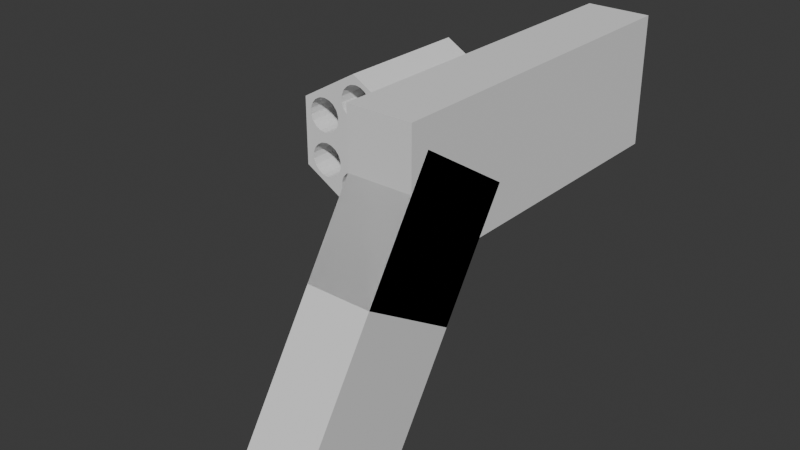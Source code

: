 # Source: revolver.blend  (saved by Blender 5.2.44; exported with 4.5.12 LTS)
import bpy
from mathutils import Matrix  # noqa: F401  (used for matrix-valued properties, if any)

bpy.ops.wm.read_factory_settings(use_empty=True)
scene = bpy.context.scene
scene.name = 'Scene'

# ---- collections
col_collection = bpy.data.collections.new('Collection'); scene.collection.children.link(col_collection)

# ---- materials (node trees are filled in below, after node groups)
mat_material = bpy.data.materials.new('Material')
mat_material.alpha_threshold = 0.0
mat_material.use_backface_culling_lightprobe_volume = False
mat_material.roughness = 0.5
mat_material.line_color = (0.0, 0.0, 0.0, 1.0)

# ---- material node trees
mat_material.use_nodes = True; mat_material.node_tree.nodes.clear()
_N = mat_material.node_tree.nodes; _L = mat_material.node_tree.links
n0 = _N.new('ShaderNodeOutputMaterial'); n0.name = 'Material Output'; n0.location = (200, 100)
n1 = _N.new('ShaderNodeBsdfPrincipled'); n1.name = 'Principled BSDF'; n1.location = (-200, 100)
n1.inputs[10].default_value = 0.005
_L.new(n1.outputs[0], n0.inputs[0])
n0.is_active_output = True

# ---- world
world_world = bpy.data.worlds.new('World'); scene.world = world_world
world_world.use_nodes = True; world_world.node_tree.nodes.clear()
_N = world_world.node_tree.nodes; _L = world_world.node_tree.links
n0 = _N.new('ShaderNodeOutputWorld'); n0.name = 'World Output'; n0.location = (200, 100)
n1 = _N.new('ShaderNodeBackground'); n1.name = 'Background'; n1.location = (-200, 100)
n1.inputs[0].default_value = (0.05088, 0.05088, 0.05088, 1.0)
_L.new(n1.outputs[0], n0.inputs[0])
n0.is_active_output = True
world_world.color = (0.05088, 0.05088, 0.05088)
world_world.sun_shadow_jitter_overblur = 0.0

# ---- meshes
me_cube = bpy.data.meshes.new('Cube')
me_cube.from_pydata([(1.0, 1.0, 1.0), (1.0, 1.0, -1.0), (1.0, -1.0, 1.0), (1.0, -1.0, -1.0), (-1.0, 1.0, 1.0), (-1.0, 1.0, -1.0), (-1.0, -1.0, 1.0), (-1.0, -1.0, -1.0), (-1.0, 1.0, -1.0), (-1.0, -1.0, -1.0), (1.0, 1.0, -1.0), (1.0, 1.0, 1.0), (-1.0, -1.0, 1.0), (1.0, -1.0, 1.0), (1.0, -1.0, -1.0), (-1.0, 1.0, 1.0), (-1.0, 1.0, -3.379), (-1.0, -1.0, -3.379), (1.0, 1.0, -3.379), (1.0, -1.0, -3.379)], [], [(0, 2, 6, 4), (3, 7, 6, 2), (7, 5, 4, 6), (5, 7, 3, 1), (1, 3, 2, 0), (5, 1, 0, 4), (11, 15, 12, 13), (14, 13, 12, 9), (9, 12, 15, 8), (9, 8, 16, 17), (10, 11, 13, 14), (8, 15, 11, 10), (16, 18, 19, 17), (10, 14, 19, 18), (8, 10, 18, 16), (14, 9, 17, 19)])
_uv = me_cube.uv_layers.new(name='UVMap')
_uv.uv.foreach_set('vector', [0.625, 0.5, 0.625, 0.75, 0.875, 0.75, 0.875, 0.5, 0.375, 0.75, 0.375, 1.0, 0.625, 1.0, 0.625, 0.75, 0.375, 0.0, 0.375, 0.25, 0.625, 0.25, 0.625, 0.0, 0.125, 0.5, 0.125, 0.75, 0.375, 0.75, 0.375, 0.5, 0.375, 0.5, 0.375, 0.75, 0.625, 0.75, 0.625, 0.5, 0.375, 0.25, 0.375, 0.5, 0.625, 0.5, 0.625, 0.25, 0.625, 0.5, 0.875, 0.5, 0.875, 0.75, 0.625, 0.75, 0.375, 0.75, 0.625, 0.75, 0.625, 1.0, 0.375, 1.0, 0.375, 0.0, 0.625, 0.0, 0.625, 0.25, 0.375, 0.25, 0.375, 0.0, 0.375, 0.25, 0.375, 0.25, 0.375, 0.0, 0.375, 0.5, 0.625, 0.5, 0.625, 0.75, 0.375, 0.75, 0.375, 0.25, 0.625, 0.25, 0.625, 0.5, 0.375, 0.5, 0.125, 0.5, 0.375, 0.5, 0.375, 0.75, 0.125, 0.75, 0.375, 0.5, 0.375, 0.75, 0.375, 0.75, 0.375, 0.5, 0.375, 0.25, 0.375, 0.5, 0.375, 0.5, 0.375, 0.25, 0.375, 0.75, 0.375, 1.0, 0.375, 1.0, 0.375, 0.75])
me_cube.materials.append(mat_material)
me_cube.use_mirror_vertex_groups = False
me_cube.update()
me_cube_003 = bpy.data.meshes.new('Cube.003')
me_cube_003.from_pydata([(-1.0, -1.0, -1.0), (-1.0, -1.0, 1.0), (0.0, -0.6579, 0.8615), (-1.0, 1.0, -1.0), (-1.0, 1.0, 1.0), (0.1744, -0.6579, 0.8465), (1.0, -1.0, -1.0), (1.0, -1.0, 1.0), (0.3277, -0.6579, 0.803), (1.0, 1.0, -1.0), (0.4416, -0.6579, 0.7365), (1.0, 1.0, 1.0), (0.5021, -0.6579, 0.6549), (0.5021, -0.6579, 0.5681), (0.4416, -0.6579, 0.4865), (0.3277, -0.6579, 0.42), (0.1744, -0.6579, 0.3766), (0.0, -0.6579, 0.3615), (-0.1744, -0.6579, 0.3766), (-0.3277, -0.6579, 0.42), (-0.4416, -0.6579, 0.4865), (-0.5021, -0.6579, 0.5681), (-0.5021, -0.6579, 0.6549), (-0.4416, -0.6579, 0.7365), (-0.3277, -0.6579, 0.803), (-0.1744, -0.6579, 0.8465), (-0.5021, 1.0, 0.5681), (-0.4416, 1.0, 0.4865), (-0.5021, 1.0, 0.6549), (-0.4416, 1.0, 0.7365), (-0.3277, 1.0, 0.803), (-0.3277, 1.0, 0.42), (-0.1744, 1.0, 0.8465), (-0.1744, 1.0, 0.3766), (0.1744, 1.0, 0.3766), (0.0, 1.0, 0.8615), (0.0, 1.0, 0.3615), (0.3277, 1.0, 0.42), (0.3277, 1.0, 0.803), (0.1744, 1.0, 0.8465), (0.4416, 1.0, 0.4865), (0.5021, 1.0, 0.6549), (0.5021, 1.0, 0.5681), (0.4416, 1.0, 0.7365)], [], [(0, 1, 4, 3), (28, 4, 11, 41, 43, 38, 39, 35, 32, 30, 29), (41, 11, 9, 3, 4, 28, 26, 27, 31, 33, 36, 34, 37, 40, 42), (9, 11, 7, 6), (6, 7, 1, 0), (3, 9, 6, 0), (11, 4, 1, 7), (5, 2, 35, 39), (8, 5, 39, 38), (10, 8, 38, 43), (12, 10, 43, 41), (13, 12, 41, 42), (14, 13, 42, 40), (37, 15, 14, 40), (34, 16, 15, 37), (36, 17, 16, 34), (33, 18, 17, 36), (31, 19, 18, 33), (27, 20, 19, 31), (21, 20, 27, 26), (22, 21, 26, 28), (23, 22, 28, 29), (24, 23, 29, 30), (2, 5, 8, 10, 12, 13, 14, 15, 16, 17, 18, 19, 20, 21, 22, 23, 24, 25), (25, 24, 30, 32), (2, 25, 32, 35)])
_uv = me_cube_003.uv_layers.new(name='UVMap')
_uv.uv.foreach_set('vector', [0.375, 0.0, 0.625, 0.0, 0.625, 0.25, 0.375, 0.25, 0.5819, 0.3122, 0.625, 0.25, 0.625, 0.5, 0.5819, 0.4378, 0.5921, 0.4302, 0.6004, 0.416, 0.6058, 0.3968, 0.6077, 0.375, 0.6058, 0.3532, 0.6004, 0.334, 0.5921, 0.3198, 0.5819, 0.4378, 0.625, 0.5, 0.375, 0.5, 0.375, 0.25, 0.625, 0.25, 0.5819, 0.3122, 0.571, 0.3122, 0.5608, 0.3198, 0.5525, 0.334, 0.5471, 0.3532, 0.5452, 0.375, 0.5471, 0.3968, 0.5525, 0.416, 0.5608, 0.4302, 0.571, 0.4378, 0.375, 0.5, 0.625, 0.5, 0.625, 0.75, 0.375, 0.75, 0.375, 0.75, 0.625, 0.75, 0.625, 1.0, 0.375, 1.0, 0.125, 0.5, 0.375, 0.5, 0.375, 0.75, 0.125, 0.75, 0.625, 0.5, 0.875, 0.5, 0.875, 0.75, 0.625, 0.75, 0.9444, 1.0, 1.0, 1.0, 1.0, 0.7683, 0.9444, 0.7683, 0.8889, 1.0, 0.9444, 1.0, 0.9444, 0.7683, 0.8889, 0.7683, 0.8333, 1.0, 0.8889, 1.0, 0.8889, 0.7683, 0.8333, 0.7683, 0.7778, 1.0, 0.8333, 1.0, 0.8333, 0.7683, 0.7778, 0.7683, 0.7222, 1.0, 0.7778, 1.0, 0.7778, 0.7683, 0.7222, 0.7683, 0.6667, 1.0, 0.7222, 1.0, 0.7222, 0.7683, 0.6667, 0.7683, 0.6111, 0.7683, 0.6111, 1.0, 0.6667, 1.0, 0.6667, 0.7683, 0.5556, 0.7683, 0.5556, 1.0, 0.6111, 1.0, 0.6111, 0.7683, 0.5, 0.7683, 0.5, 1.0, 0.5556, 1.0, 0.5556, 0.7683, 0.4444, 0.7683, 0.4444, 1.0, 0.5, 1.0, 0.5, 0.7683, 0.3889, 0.7683, 0.3889, 1.0, 0.4444, 1.0, 0.4444, 0.7683, 0.3333, 0.7683, 0.3333, 1.0, 0.3889, 1.0, 0.3889, 0.7683, 0.2778, 1.0, 0.3333, 1.0, 0.3333, 0.7683, 0.2778, 0.7683, 0.2222, 1.0, 0.2778, 1.0, 0.2778, 0.7683, 0.2222, 0.7683, 0.1667, 1.0, 0.2222, 1.0, 0.2222, 0.7683, 0.1667, 0.7683, 0.1111, 1.0, 0.1667, 1.0, 0.1667, 0.7683, 0.1111, 0.7683, 0.25, 0.49, 0.3321, 0.4755, 0.4043, 0.4339, 0.4578, 0.37, 0.4864, 0.2917, 0.4864, 0.2083, 0.4578, 0.13, 0.4043, 0.06615, 0.3321, 0.02447, 0.25, 0.01, 0.1679, 0.02447, 0.09573, 0.06615, 0.04215, 0.13, 0.01365, 0.2083, 0.01365, 0.2917, 0.04215, 0.37, 0.09573, 0.4339, 0.1679, 0.4755, 0.05556, 1.0, 0.1111, 1.0, 0.1111, 0.7683, 0.05556, 0.7683, -1.863e-07, 1.0, 0.05556, 1.0, 0.05556, 0.7683, -1.863e-07, 0.7683])
me_cube_003.materials.append(None)
me_cube_003.update()
me_cylinder_005 = bpy.data.meshes.new('Cylinder.005')
me_cylinder_005.from_pydata([(0.0, 1.0, -1.0), (0.0, 1.0, 1.0), (0.866, 0.5, -1.0), (0.866, 0.5, 1.0), (0.866, -0.5, -1.0), (0.866, -0.5, 1.0), (0.0, -1.0, -1.0), (0.0, -1.0, 1.0), (-0.866, -0.5, -1.0), (-0.866, -0.5, 1.0), (-0.866, 0.5, -1.0), (-0.866, 0.5, 1.0), (0.1607, 0.7998, 1.0), (0.2462, 0.5736, 1.0), (0.2462, 0.6517, 1.0), (0.2165, 0.7332, 1.0), (-0.2462, 0.6517, 1.0), (-0.1607, 0.7998, 1.0), (-0.2165, 0.7332, 1.0), (-0.2462, 0.5648, 1.0), (-0.2165, 0.4832, 1.0), (-0.1607, 0.4167, 1.0), (-0.08551, 0.3733, 1.0), (-0.08551, 0.8432, 1.0), (0.0, 0.3582, 1.0), (0.08551, 0.8432, 1.0), (0.0, 0.8582, 1.0), (0.1607, 0.4167, 1.0), (0.2462, 0.5648, 1.0), (0.2165, 0.4832, 1.0), (0.08551, 0.3733, 1.0), (-0.2462, 0.5648, -1.0), (-0.2462, 0.6517, -1.0), (-0.08551, 0.8432, -1.0), (-0.1607, 0.7998, -1.0), (-0.2165, 0.7332, -1.0), (0.08551, 0.8432, -1.0), (0.1607, 0.7998, -1.0), (0.2462, 0.5648, -1.0), (0.2462, 0.6517, -1.0), (0.2165, 0.7332, -1.0), (0.0, 0.8582, -1.0), (-0.2165, 0.4832, -1.0), (-0.08551, 0.3733, -1.0), (-0.1607, 0.4167, -1.0), (0.08551, 0.3733, -1.0), (0.2165, 0.4832, -1.0), (0.1607, 0.4167, -1.0), (0.0, 0.3582, -1.0), (0.7072, 0.08104, 1.0), (0.632, 0.03763, 1.0), (0.7927, 0.316, 1.0), (0.7927, 0.2291, 1.0), (0.763, 0.1475, 1.0), (0.461, 0.5075, 1.0), (0.5465, 0.5225, 1.0), (0.632, 0.5075, 1.0), (0.3003, 0.2291, 1.0), (0.3003, 0.316, 1.0), (0.33, 0.3975, 1.0), (0.3858, 0.08104, 1.0), (0.33, 0.1475, 1.0), (0.3858, 0.4641, 1.0), (0.5465, 0.02255, 1.0), (0.461, 0.03763, 1.0), (0.763, 0.3975, 1.0), (0.7571, 0.4046, 1.0), (0.7072, 0.4641, 1.0), (0.461, 0.5075, -1.0), (0.3858, 0.4641, -1.0), (0.632, 0.03763, -1.0), (0.5465, 0.5225, -1.0), (0.7072, 0.4641, -1.0), (0.7927, 0.316, -1.0), (0.7927, 0.2291, -1.0), (0.7072, 0.08104, -1.0), (0.763, 0.1475, -1.0), (0.763, 0.3975, -1.0), (0.632, 0.5075, -1.0), (0.33, 0.3975, -1.0), (0.5465, 0.02255, -1.0), (0.3003, 0.316, -1.0), (0.461, 0.03763, -1.0), (0.3003, 0.2291, -1.0), (0.3858, 0.08104, -1.0), (0.33, 0.1475, -1.0), (-0.7927, 0.2236, 1.0), (-0.7927, 0.3105, 1.0), (-0.763, 0.392, 1.0), (-0.7072, 0.07553, 1.0), (-0.763, 0.142, 1.0), (-0.632, 0.03212, 1.0), (-0.5465, 0.01705, 1.0), (-0.3858, 0.07553, 1.0), (-0.33, 0.142, 1.0), (-0.461, 0.03212, 1.0), (-0.632, 0.502, 1.0), (-0.461, 0.502, 1.0), (-0.5465, 0.517, 1.0), (-0.3716, 0.4416, 1.0), (-0.3858, 0.4586, 1.0), (-0.7072, 0.4586, 1.0), (-0.3003, 0.3105, 1.0), (-0.3003, 0.2236, 1.0), (-0.33, 0.392, 1.0), (-0.7927, 0.2236, -1.0), (-0.7927, 0.3105, -1.0), (-0.763, 0.392, -1.0), (-0.7072, 0.07553, -1.0), (-0.763, 0.142, -1.0), (-0.632, 0.03212, -1.0), (-0.5465, 0.01705, -1.0), (-0.3858, 0.07553, -1.0), (-0.33, 0.142, -1.0), (-0.461, 0.03212, -1.0), (-0.632, 0.502, -1.0), (-0.5465, 0.517, -1.0), (-0.461, 0.502, -1.0), (-0.3716, 0.4416, -1.0), (-0.3858, 0.4586, -1.0), (-0.7072, 0.4586, -1.0), (-0.3003, 0.3105, -1.0), (-0.3003, 0.2236, -1.0), (-0.33, 0.392, -1.0), (0.461, -0.5567, 1.0), (0.3858, -0.5133, 1.0), (0.632, -0.5567, 1.0), (0.7072, -0.5133, 1.0), (0.5465, -0.5718, 1.0), (0.7072, -0.1303, 1.0), (0.7927, -0.2784, 1.0), (0.763, -0.1968, 1.0), (0.632, -0.08688, 1.0), (0.7927, -0.3652, 1.0), (0.3003, -0.3652, 1.0), (0.33, -0.4468, 1.0), (0.3003, -0.2784, 1.0), (0.5465, -0.0718, 1.0), (0.763, -0.4468, 1.0), (0.33, -0.1968, 1.0), (0.3858, -0.1303, 1.0), (0.461, -0.08688, 1.0), (0.461, -0.5567, -1.0), (0.3858, -0.5133, -1.0), (0.7072, -0.5133, -1.0), (0.632, -0.5567, -1.0), (0.5465, -0.5718, -1.0), (0.7072, -0.1303, -1.0), (0.7927, -0.2784, -1.0), (0.763, -0.1968, -1.0), (0.3003, -0.3652, -1.0), (0.33, -0.4468, -1.0), (0.3003, -0.2784, -1.0), (0.3858, -0.1303, -1.0), (0.33, -0.1968, -1.0), (0.5465, -0.0718, -1.0), (0.6053, -0.08216, -1.0), (0.632, -0.08688, -1.0), (0.763, -0.4468, -1.0), (0.7927, -0.3652, -1.0), (0.461, -0.08688, -1.0), (-0.7927, -0.3652, 1.0), (-0.7927, -0.2784, 1.0), (-0.763, -0.1968, 1.0), (-0.7072, -0.1303, 1.0), (-0.7072, -0.5133, 1.0), (-0.763, -0.4468, 1.0), (-0.632, -0.5567, 1.0), (-0.632, -0.08687, 1.0), (-0.461, -0.5567, 1.0), (-0.3858, -0.5133, 1.0), (-0.5465, -0.5718, 1.0), (-0.6037, -0.08188, 1.0), (-0.5465, -0.0718, 1.0), (-0.3858, -0.1303, 1.0), (-0.461, -0.08687, 1.0), (-0.33, -0.4468, 1.0), (-0.3003, -0.3652, 1.0), (-0.3003, -0.2784, 1.0), (-0.33, -0.1968, 1.0), (-0.7927, -0.3652, -1.0), (-0.7927, -0.2784, -1.0), (-0.763, -0.1968, -1.0), (-0.7072, -0.1303, -1.0), (-0.7072, -0.5133, -1.0), (-0.763, -0.4468, -1.0), (-0.632, -0.5567, -1.0), (-0.632, -0.08687, -1.0), (-0.461, -0.5567, -1.0), (-0.3858, -0.5133, -1.0), (-0.5465, -0.5718, -1.0), (-0.5465, -0.0718, -1.0), (-0.33, -0.4468, -1.0), (-0.461, -0.08687, -1.0), (-0.3003, -0.3652, -1.0), (-0.3858, -0.1303, -1.0), (-0.3003, -0.2784, -1.0), (-0.33, -0.1968, -1.0), (0.1607, -0.8433, 1.0), (0.2462, -0.6952, 1.0), (0.2165, -0.7768, 1.0), (-0.2462, -0.6952, 1.0), (-0.1607, -0.8433, 1.0), (-0.2165, -0.7768, 1.0), (-0.2462, -0.6084, 1.0), (-0.08551, -0.8867, 1.0), (0.08551, -0.8867, 1.0), (0.2462, -0.6084, 1.0), (0.2197, -0.5356, 1.0), (-0.2165, -0.5268, 1.0), (0.2165, -0.5268, 1.0), (-0.1607, -0.4603, 1.0), (-0.08551, -0.4169, 1.0), (0.1607, -0.4603, 1.0), (0.08551, -0.4169, 1.0), (0.0, -0.4018, 1.0), (0.0, -0.9018, 1.0), (-0.08551, -0.4169, -1.0), (-0.1607, -0.4603, -1.0), (0.0, -0.4018, -1.0), (0.08551, -0.4169, -1.0), (0.1607, -0.4603, -1.0), (-0.2165, -0.5268, -1.0), (0.2142, -0.5241, -1.0), (0.2165, -0.5268, -1.0), (-0.2462, -0.6952, -1.0), (-0.2462, -0.6084, -1.0), (-0.08551, -0.8867, -1.0), (-0.1607, -0.8433, -1.0), (-0.2165, -0.7768, -1.0), (0.1607, -0.8433, -1.0), (0.08551, -0.8867, -1.0), (0.2462, -0.6952, -1.0), (0.2462, -0.6084, -1.0), (0.2165, -0.7768, -1.0), (0.0, -0.9018, -1.0)], [], [(0, 1, 3, 2), (2, 3, 5, 4), (4, 5, 7, 6), (6, 7, 9, 8), (14, 13, 3, 1, 26, 25, 12, 15), (216, 7, 5, 138, 127, 126, 128, 124, 125, 135, 208, 207, 199, 200, 198, 206), (141, 137, 63, 64, 60, 61, 57, 58, 59, 29, 27, 30, 24, 22, 21, 20, 99, 104, 102, 103, 94, 93, 95, 92, 91, 172, 173, 175, 174, 179, 178, 177, 176, 170, 169, 171, 167, 165, 166, 9, 7, 216, 205, 202, 203, 201, 204, 209, 211, 212, 215, 214, 213, 210, 208, 135, 134, 136, 139, 140), (172, 91, 89, 90, 86, 87, 88, 11, 9, 166, 161, 162, 163, 164, 168), (133, 138, 5, 3, 66, 65, 51, 52, 53, 49, 50, 63, 137, 132, 129, 131, 130), (100, 99, 20, 19, 16, 18, 17, 23, 26, 1, 11, 88, 101, 96, 98, 97), (67, 66, 3, 13, 28, 29, 59, 62, 54, 55, 56), (8, 9, 11, 10), (10, 11, 1, 0), (120, 107, 10, 0, 41, 33, 34, 35, 32, 31, 42, 118, 119, 117, 116, 115), (157, 156, 70, 75, 76, 74, 73, 77, 2, 4, 158, 159, 148, 149, 147), (180, 185, 8, 10, 107, 106, 105, 109, 108, 110, 111, 191, 187, 183, 182, 181), (144, 158, 4, 6, 235, 231, 230, 234, 232, 233, 224, 223, 151, 143, 142, 146, 145), (235, 6, 8, 185, 184, 186, 190, 188, 189, 192, 194, 196, 197, 195, 193, 191, 111, 114, 112, 113, 122, 121, 123, 118, 42, 44, 43, 48, 45, 47, 46, 79, 81, 83, 85, 84, 82, 80, 70, 156, 155, 160, 153, 154, 152, 150, 151, 223, 221, 220, 219, 217, 218, 222, 226, 225, 229, 228, 227), (69, 79, 46, 38, 2, 77, 72, 78, 71, 68), (36, 41, 0, 2, 38, 39, 40, 37), (36, 25, 26, 41), (37, 12, 25, 36), (15, 12, 37, 40), (14, 15, 40, 39), (38, 28, 13, 14, 39), (29, 28, 38, 46), (27, 29, 46, 47), (30, 27, 47, 45), (24, 30, 45, 48), (22, 24, 48, 43), (21, 22, 43, 44), (42, 20, 21, 44), (31, 19, 20, 42), (32, 16, 19, 31), (35, 18, 16, 32), (34, 17, 18, 35), (33, 23, 17, 34), (41, 26, 23, 33), (78, 56, 55, 71), (72, 67, 56, 78), (72, 77, 65, 66, 67), (51, 65, 77, 73), (52, 51, 73, 74), (53, 52, 74, 76), (49, 53, 76, 75), (50, 49, 75, 70), (63, 50, 70, 80), (64, 63, 80, 82), (60, 64, 82, 84), (85, 61, 60, 84), (83, 57, 61, 85), (81, 58, 57, 83), (79, 59, 58, 81), (69, 62, 59, 79), (68, 54, 62, 69), (71, 55, 54, 68), (117, 97, 98, 116), (119, 100, 97, 117), (118, 123, 104, 99, 100, 119), (102, 104, 123, 121), (103, 102, 121, 122), (94, 103, 122, 113), (93, 94, 113, 112), (95, 93, 112, 114), (92, 95, 114, 111), (91, 92, 111, 110), (89, 91, 110, 108), (109, 90, 89, 108), (105, 86, 90, 109), (106, 87, 86, 105), (107, 88, 87, 106), (120, 101, 88, 107), (115, 96, 101, 120), (116, 98, 96, 115), (156, 157, 132, 137, 155), (147, 129, 132, 157), (131, 129, 147, 149), (130, 131, 149, 148), (133, 130, 148, 159), (138, 133, 159, 158), (127, 138, 158, 144), (126, 127, 144, 145), (128, 126, 145, 146), (124, 128, 146, 142), (125, 124, 142, 143), (151, 135, 125, 143), (150, 134, 135, 151), (152, 136, 134, 150), (154, 139, 136, 152), (153, 140, 139, 154), (160, 141, 140, 153), (155, 137, 141, 160), (193, 175, 173, 191), (195, 174, 175, 193), (179, 174, 195, 197), (178, 179, 197, 196), (177, 178, 196, 194), (176, 177, 194, 192), (170, 176, 192, 189), (169, 170, 189, 188), (171, 169, 188, 190), (167, 171, 190, 186), (165, 167, 186, 184), (185, 166, 165, 184), (180, 161, 166, 185), (181, 162, 161, 180), (182, 163, 162, 181), (183, 164, 163, 182), (187, 168, 164, 183), (187, 191, 173, 172, 168), (220, 214, 215, 219), (221, 213, 214, 220), (210, 213, 221, 223, 224), (207, 208, 210, 224, 233), (199, 207, 233, 232), (200, 199, 232, 234), (198, 200, 234, 230), (206, 198, 230, 231), (216, 206, 231, 235), (205, 216, 235, 227), (202, 205, 227, 228), (229, 203, 202, 228), (225, 201, 203, 229), (226, 204, 201, 225), (222, 209, 204, 226), (218, 211, 209, 222), (217, 212, 211, 218), (219, 215, 212, 217)])
_uv = me_cylinder_005.uv_layers.new(name='UVMap')
_uv.uv.foreach_set('vector', [1.0, 0.5, 1.0, 1.0, 0.8333, 1.0, 0.8333, 0.5, 0.8333, 0.5, 0.8333, 1.0, 0.6667, 1.0, 0.6667, 0.5, 0.6667, 0.5, 0.6667, 1.0, 0.5, 1.0, 0.5, 0.5, 0.5, 0.5, 0.5, 1.0, 0.3333, 1.0, 0.3333, 0.5, 0.3091, 0.4064, 0.3091, 0.3877, 0.4578, 0.37, 0.25, 0.49, 0.25, 0.456, 0.2705, 0.4524, 0.2886, 0.4419, 0.302, 0.426, 0.25, 0.03357, 0.25, 0.01, 0.4578, 0.13, 0.4331, 0.1428, 0.4197, 0.1268, 0.4017, 0.1164, 0.3812, 0.1128, 0.3606, 0.1164, 0.3426, 0.1268, 0.3292, 0.1428, 0.3027, 0.1215, 0.3091, 0.104, 0.3091, 0.08316, 0.302, 0.06357, 0.2886, 0.04761, 0.2705, 0.03719, 0.3606, 0.2291, 0.3812, 0.2328, 0.3812, 0.2554, 0.3606, 0.259, 0.3426, 0.2694, 0.3292, 0.2854, 0.3221, 0.305, 0.3221, 0.3258, 0.3292, 0.3454, 0.302, 0.366, 0.2886, 0.35, 0.2705, 0.3396, 0.25, 0.336, 0.2295, 0.3396, 0.2114, 0.35, 0.198, 0.366, 0.1608, 0.356, 0.1708, 0.3441, 0.1779, 0.3245, 0.1779, 0.3037, 0.1708, 0.2841, 0.1574, 0.2681, 0.1394, 0.2577, 0.1188, 0.2541, 0.09832, 0.2577, 0.1051, 0.2303, 0.1188, 0.2328, 0.1394, 0.2292, 0.1574, 0.2187, 0.1708, 0.2028, 0.1779, 0.1832, 0.1779, 0.1623, 0.1708, 0.1428, 0.1574, 0.1268, 0.1394, 0.1164, 0.1188, 0.1128, 0.09832, 0.1164, 0.08027, 0.1268, 0.06688, 0.1428, 0.04215, 0.13, 0.25, 0.01, 0.25, 0.03357, 0.2295, 0.03719, 0.2114, 0.04761, 0.198, 0.06357, 0.1909, 0.08316, 0.1909, 0.104, 0.198, 0.1236, 0.2114, 0.1395, 0.2295, 0.15, 0.25, 0.1536, 0.2705, 0.15, 0.2886, 0.1395, 0.302, 0.1236, 0.3027, 0.1215, 0.3292, 0.1428, 0.3221, 0.1623, 0.3221, 0.1832, 0.3292, 0.2028, 0.3426, 0.2187, 0.1051, 0.2303, 0.09832, 0.2577, 0.08027, 0.2681, 0.06688, 0.2841, 0.05975, 0.3037, 0.05975, 0.3245, 0.06688, 0.3441, 0.04215, 0.37, 0.04215, 0.13, 0.06688, 0.1428, 0.05975, 0.1623, 0.05975, 0.1832, 0.06688, 0.2028, 0.08027, 0.2187, 0.09832, 0.2292, 0.4402, 0.1623, 0.4331, 0.1428, 0.4578, 0.13, 0.4578, 0.37, 0.4317, 0.3471, 0.4331, 0.3454, 0.4402, 0.3258, 0.4402, 0.305, 0.4331, 0.2854, 0.4197, 0.2694, 0.4017, 0.259, 0.3812, 0.2554, 0.3812, 0.2328, 0.4017, 0.2291, 0.4197, 0.2187, 0.4331, 0.2028, 0.4402, 0.1832, 0.1574, 0.3601, 0.1608, 0.356, 0.198, 0.366, 0.1909, 0.3856, 0.1909, 0.4064, 0.198, 0.426, 0.2114, 0.4419, 0.2295, 0.4524, 0.25, 0.456, 0.25, 0.49, 0.04215, 0.37, 0.06688, 0.3441, 0.08027, 0.3601, 0.09832, 0.3705, 0.1188, 0.3741, 0.1394, 0.3705, 0.4197, 0.3614, 0.4317, 0.3471, 0.4578, 0.37, 0.3091, 0.3877, 0.3091, 0.3856, 0.302, 0.366, 0.3292, 0.3454, 0.3426, 0.3614, 0.3606, 0.3718, 0.3812, 0.3754, 0.4017, 0.3718, 0.3333, 0.5, 0.3333, 1.0, 0.1667, 1.0, 0.1667, 0.5, 0.1667, 0.5, 0.1667, 1.0, -8.941e-08, 1.0, -8.941e-08, 0.5, 0.5803, 0.3601, 0.5669, 0.3441, 0.5422, 0.37, 0.75, 0.49, 0.75, 0.456, 0.7295, 0.4524, 0.7114, 0.4419, 0.698, 0.426, 0.6909, 0.4064, 0.6909, 0.3856, 0.698, 0.366, 0.6608, 0.356, 0.6574, 0.3601, 0.6394, 0.3705, 0.6188, 0.3741, 0.5983, 0.3705, 0.9017, 0.2291, 0.8953, 0.2303, 0.9017, 0.259, 0.9197, 0.2694, 0.9331, 0.2854, 0.9402, 0.305, 0.9402, 0.3258, 0.9331, 0.3454, 0.9578, 0.37, 0.9578, 0.13, 0.9331, 0.1428, 0.9402, 0.1623, 0.9402, 0.1832, 0.9331, 0.2028, 0.9197, 0.2187, 0.5598, 0.1623, 0.5669, 0.1428, 0.5422, 0.13, 0.5422, 0.37, 0.5669, 0.3441, 0.5598, 0.3245, 0.5598, 0.3037, 0.5669, 0.2841, 0.5803, 0.2681, 0.5983, 0.2577, 0.6188, 0.2541, 0.6188, 0.2328, 0.5983, 0.2292, 0.5803, 0.2187, 0.5669, 0.2028, 0.5598, 0.1832, 0.9197, 0.1268, 0.9331, 0.1428, 0.9578, 0.13, 0.75, 0.01, 0.75, 0.03357, 0.7705, 0.03719, 0.7886, 0.04761, 0.802, 0.06357, 0.8091, 0.08316, 0.8091, 0.104, 0.802, 0.1236, 0.8014, 0.1242, 0.8292, 0.1428, 0.8426, 0.1268, 0.8606, 0.1164, 0.8812, 0.1128, 0.9017, 0.1164, 0.75, 0.03357, 0.75, 0.01, 0.5422, 0.13, 0.5669, 0.1428, 0.5803, 0.1268, 0.5983, 0.1164, 0.6188, 0.1128, 0.6394, 0.1164, 0.6574, 0.1268, 0.6708, 0.1428, 0.6779, 0.1623, 0.6779, 0.1832, 0.6708, 0.2028, 0.6574, 0.2187, 0.6394, 0.2292, 0.6188, 0.2328, 0.6188, 0.2541, 0.6394, 0.2577, 0.6574, 0.2681, 0.6708, 0.2841, 0.6779, 0.3037, 0.6779, 0.3245, 0.6708, 0.3441, 0.6608, 0.356, 0.698, 0.366, 0.7114, 0.35, 0.7295, 0.3396, 0.75, 0.336, 0.7705, 0.3396, 0.7886, 0.35, 0.802, 0.366, 0.8292, 0.3454, 0.8221, 0.3258, 0.8221, 0.305, 0.8292, 0.2854, 0.8426, 0.2694, 0.8606, 0.259, 0.8812, 0.2554, 0.9017, 0.259, 0.8953, 0.2303, 0.8812, 0.2328, 0.8606, 0.2291, 0.8426, 0.2187, 0.8292, 0.2028, 0.8221, 0.1832, 0.8221, 0.1623, 0.8292, 0.1428, 0.8014, 0.1242, 0.7886, 0.1395, 0.7705, 0.15, 0.75, 0.1536, 0.7295, 0.15, 0.7114, 0.1395, 0.698, 0.1236, 0.6909, 0.104, 0.6909, 0.08316, 0.698, 0.06357, 0.7114, 0.04761, 0.7295, 0.03719, 0.8426, 0.3614, 0.8292, 0.3454, 0.802, 0.366, 0.8091, 0.3856, 0.9578, 0.37, 0.9331, 0.3454, 0.9197, 0.3614, 0.9017, 0.3718, 0.8812, 0.3754, 0.8606, 0.3718, 0.7705, 0.4524, 0.75, 0.456, 0.75, 0.49, 0.9578, 0.37, 0.8091, 0.3856, 0.8091, 0.4064, 0.802, 0.426, 0.7886, 0.4419, 0.9444, 0.8436, 0.9444, 0.9473, 1.0, 0.9473, 1.0, 0.8436, 0.8889, 0.8436, 0.8889, 0.9473, 0.9444, 0.9473, 0.9444, 0.8436, 0.8333, 0.9473, 0.8889, 0.9473, 0.8889, 0.8436, 0.8333, 0.8436, 0.7778, 0.9473, 0.8333, 0.9473, 0.8333, 0.8436, 0.7778, 0.8436, 0.7222, 0.8436, 0.7222, 0.9473, 0.7278, 0.9473, 0.7778, 0.9473, 0.7778, 0.8436, 0.6667, 0.9473, 0.7222, 0.9473, 0.7222, 0.8436, 0.6667, 0.8436, 0.6111, 0.9473, 0.6667, 0.9473, 0.6667, 0.8436, 0.6111, 0.8436, 0.5556, 0.9473, 0.6111, 0.9473, 0.6111, 0.8436, 0.5556, 0.8436, 0.5, 0.9473, 0.5556, 0.9473, 0.5556, 0.8436, 0.5, 0.8436, 0.4444, 0.9473, 0.5, 0.9473, 0.5, 0.8436, 0.4444, 0.8436, 0.3889, 0.9473, 0.4444, 0.9473, 0.4444, 0.8436, 0.3889, 0.8436, 0.3333, 0.8436, 0.3333, 0.9473, 0.3889, 0.9473, 0.3889, 0.8436, 0.2778, 0.8436, 0.2778, 0.9473, 0.3333, 0.9473, 0.3333, 0.8436, 0.2222, 0.8436, 0.2222, 0.9473, 0.2778, 0.9473, 0.2778, 0.8436, 0.1667, 0.8436, 0.1667, 0.9473, 0.2222, 0.9473, 0.2222, 0.8436, 0.1111, 0.8436, 0.1111, 0.9473, 0.1667, 0.9473, 0.1667, 0.8436, 0.05556, 0.8436, 0.05556, 0.9473, 0.1111, 0.9473, 0.1111, 0.8436, -1.863e-07, 0.8436, -1.863e-07, 0.9473, 0.05556, 0.9473, 0.05556, 0.8436, 0.9444, 0.8436, 0.9444, 0.9473, 1.0, 0.9473, 1.0, 0.8436, 0.8889, 0.8436, 0.8889, 0.9473, 0.9444, 0.9473, 0.9444, 0.8436, 0.8889, 0.8436, 0.8333, 0.8436, 0.8333, 0.9473, 0.8392, 0.9473, 0.8889, 0.9473, 0.7778, 0.9473, 0.8333, 0.9473, 0.8333, 0.8436, 0.7778, 0.8436, 0.7222, 0.9473, 0.7778, 0.9473, 0.7778, 0.8436, 0.7222, 0.8436, 0.6667, 0.9473, 0.7222, 0.9473, 0.7222, 0.8436, 0.6667, 0.8436, 0.6111, 0.9473, 0.6667, 0.9473, 0.6667, 0.8436, 0.6111, 0.8436, 0.5556, 0.9473, 0.6111, 0.9473, 0.6111, 0.8436, 0.5556, 0.8436, 0.5, 0.9473, 0.5556, 0.9473, 0.5556, 0.8436, 0.5, 0.8436, 0.4444, 0.9473, 0.5, 0.9473, 0.5, 0.8436, 0.4444, 0.8436, 0.3889, 0.9473, 0.4444, 0.9473, 0.4444, 0.8436, 0.3889, 0.8436, 0.3333, 0.8436, 0.3333, 0.9473, 0.3889, 0.9473, 0.3889, 0.8436, 0.2778, 0.8436, 0.2778, 0.9473, 0.3333, 0.9473, 0.3333, 0.8436, 0.2222, 0.8436, 0.2222, 0.9473, 0.2778, 0.9473, 0.2778, 0.8436, 0.1667, 0.8436, 0.1667, 0.9473, 0.2222, 0.9473, 0.2222, 0.8436, 0.1111, 0.8436, 0.1111, 0.9473, 0.1667, 0.9473, 0.1667, 0.8436, 0.05556, 0.8436, 0.05556, 0.9473, 0.1111, 0.9473, 0.1111, 0.8436, -1.863e-07, 0.8436, -1.863e-07, 0.9473, 0.05556, 0.9473, 0.05556, 0.8436, 0.9444, 0.8436, 0.9444, 0.9473, 1.0, 0.9473, 1.0, 0.8436, 0.8889, 0.8436, 0.8889, 0.9473, 0.9444, 0.9473, 0.9444, 0.8436, 0.8748, 0.8436, 0.8333, 0.8436, 0.8333, 0.9473, 0.8748, 0.9473, 0.8889, 0.9473, 0.8889, 0.8436, 0.7778, 0.9473, 0.8333, 0.9473, 0.8333, 0.8436, 0.7778, 0.8436, 0.7222, 0.9473, 0.7778, 0.9473, 0.7778, 0.8436, 0.7222, 0.8436, 0.6667, 0.9473, 0.7222, 0.9473, 0.7222, 0.8436, 0.6667, 0.8436, 0.6111, 0.9473, 0.6667, 0.9473, 0.6667, 0.8436, 0.6111, 0.8436, 0.5556, 0.9473, 0.6111, 0.9473, 0.6111, 0.8436, 0.5556, 0.8436, 0.5, 0.9473, 0.5556, 0.9473, 0.5556, 0.8436, 0.5, 0.8436, 0.4444, 0.9473, 0.5, 0.9473, 0.5, 0.8436, 0.4444, 0.8436, 0.3889, 0.9473, 0.4444, 0.9473, 0.4444, 0.8436, 0.3889, 0.8436, 0.3333, 0.8436, 0.3333, 0.9473, 0.3889, 0.9473, 0.3889, 0.8436, 0.2778, 0.8436, 0.2778, 0.9473, 0.3333, 0.9473, 0.3333, 0.8436, 0.2222, 0.8436, 0.2222, 0.9473, 0.2778, 0.9473, 0.2778, 0.8436, 0.1667, 0.8436, 0.1667, 0.9473, 0.2222, 0.9473, 0.2222, 0.8436, 0.1111, 0.8436, 0.1111, 0.9473, 0.1667, 0.9473, 0.1667, 0.8436, 0.05556, 0.8436, 0.05556, 0.9473, 0.1111, 0.9473, 0.1111, 0.8436, -1.863e-07, 0.8436, -1.863e-07, 0.9473, 0.05556, 0.9473, 0.05556, 0.8436, 0.9618, 0.8436, 0.9444, 0.8436, 0.9444, 0.9473, 1.0, 0.9473, 1.0, 0.8436, 0.8889, 0.8436, 0.8889, 0.9473, 0.9444, 0.9473, 0.9444, 0.8436, 0.8333, 0.9473, 0.8889, 0.9473, 0.8889, 0.8436, 0.8333, 0.8436, 0.7778, 0.9473, 0.8333, 0.9473, 0.8333, 0.8436, 0.7778, 0.8436, 0.7222, 0.9473, 0.7778, 0.9473, 0.7778, 0.8436, 0.7222, 0.8436, 0.6667, 0.9473, 0.7222, 0.9473, 0.7222, 0.8436, 0.6667, 0.8436, 0.6111, 0.9473, 0.6667, 0.9473, 0.6667, 0.8436, 0.6111, 0.8436, 0.5556, 0.9473, 0.6111, 0.9473, 0.6111, 0.8436, 0.5556, 0.8436, 0.5, 0.9473, 0.5556, 0.9473, 0.5556, 0.8436, 0.5, 0.8436, 0.4444, 0.9473, 0.5, 0.9473, 0.5, 0.8436, 0.4444, 0.8436, 0.3889, 0.9473, 0.4444, 0.9473, 0.4444, 0.8436, 0.3889, 0.8436, 0.3333, 0.8436, 0.3333, 0.9473, 0.3889, 0.9473, 0.3889, 0.8436, 0.2778, 0.8436, 0.2778, 0.9473, 0.3333, 0.9473, 0.3333, 0.8436, 0.2222, 0.8436, 0.2222, 0.9473, 0.2778, 0.9473, 0.2778, 0.8436, 0.1667, 0.8436, 0.1667, 0.9473, 0.2222, 0.9473, 0.2222, 0.8436, 0.1111, 0.8436, 0.1111, 0.9473, 0.1667, 0.9473, 0.1667, 0.8436, 0.05556, 0.8436, 0.05556, 0.9473, 0.1111, 0.9473, 0.1111, 0.8436, -1.863e-07, 0.8436, -1.863e-07, 0.9473, 0.05556, 0.9473, 0.05556, 0.8436, 0.9444, 0.8436, 0.9444, 0.9473, 1.0, 0.9473, 1.0, 0.8436, 0.8889, 0.8436, 0.8889, 0.9473, 0.9444, 0.9473, 0.9444, 0.8436, 0.8333, 0.9473, 0.8889, 0.9473, 0.8889, 0.8436, 0.8333, 0.8436, 0.7778, 0.9473, 0.8333, 0.9473, 0.8333, 0.8436, 0.7778, 0.8436, 0.7222, 0.9473, 0.7778, 0.9473, 0.7778, 0.8436, 0.7222, 0.8436, 0.6667, 0.9473, 0.7222, 0.9473, 0.7222, 0.8436, 0.6667, 0.8436, 0.6111, 0.9473, 0.6667, 0.9473, 0.6667, 0.8436, 0.6111, 0.8436, 0.5556, 0.9473, 0.6111, 0.9473, 0.6111, 0.8436, 0.5556, 0.8436, 0.5, 0.9473, 0.5556, 0.9473, 0.5556, 0.8436, 0.5, 0.8436, 0.4444, 0.9473, 0.5, 0.9473, 0.5, 0.8436, 0.4444, 0.8436, 0.3889, 0.9473, 0.4444, 0.9473, 0.4444, 0.8436, 0.3889, 0.8436, 0.3333, 0.8436, 0.3333, 0.9473, 0.3889, 0.9473, 0.3889, 0.8436, 0.2778, 0.8436, 0.2778, 0.9473, 0.3333, 0.9473, 0.3333, 0.8436, 0.2222, 0.8436, 0.2222, 0.9473, 0.2778, 0.9473, 0.2778, 0.8436, 0.1667, 0.8436, 0.1667, 0.9473, 0.2222, 0.9473, 0.2222, 0.8436, 0.1111, 0.8436, 0.1111, 0.9473, 0.1667, 0.9473, 0.1667, 0.8436, 0.05556, 0.8436, 0.05556, 0.9473, 0.1111, 0.9473, 0.1111, 0.8436, 0.05556, 0.8436, -1.863e-07, 0.8436, -1.863e-07, 0.9473, 0.03716, 0.9473, 0.05556, 0.9473, 0.9444, 0.8436, 0.9444, 0.9473, 1.0, 0.9473, 1.0, 0.8436, 0.8889, 0.8436, 0.8889, 0.9473, 0.9444, 0.9473, 0.9444, 0.8436, 0.8333, 0.9473, 0.8889, 0.9473, 0.8889, 0.8436, 0.8356, 0.8436, 0.8333, 0.8436, 0.7778, 0.9473, 0.8273, 0.9473, 0.8333, 0.9473, 0.8333, 0.8436, 0.7778, 0.8436, 0.7222, 0.9473, 0.7778, 0.9473, 0.7778, 0.8436, 0.7222, 0.8436, 0.6667, 0.9473, 0.7222, 0.9473, 0.7222, 0.8436, 0.6667, 0.8436, 0.6111, 0.9473, 0.6667, 0.9473, 0.6667, 0.8436, 0.6111, 0.8436, 0.5556, 0.9473, 0.6111, 0.9473, 0.6111, 0.8436, 0.5556, 0.8436, 0.5, 0.9473, 0.5556, 0.9473, 0.5556, 0.8436, 0.5, 0.8436, 0.4444, 0.9473, 0.5, 0.9473, 0.5, 0.8436, 0.4444, 0.8436, 0.3889, 0.9473, 0.4444, 0.9473, 0.4444, 0.8436, 0.3889, 0.8436, 0.3333, 0.8436, 0.3333, 0.9473, 0.3889, 0.9473, 0.3889, 0.8436, 0.2778, 0.8436, 0.2778, 0.9473, 0.3333, 0.9473, 0.3333, 0.8436, 0.2222, 0.8436, 0.2222, 0.9473, 0.2778, 0.9473, 0.2778, 0.8436, 0.1667, 0.8436, 0.1667, 0.9473, 0.2222, 0.9473, 0.2222, 0.8436, 0.1111, 0.8436, 0.1111, 0.9473, 0.1667, 0.9473, 0.1667, 0.8436, 0.05556, 0.8436, 0.05556, 0.9473, 0.1111, 0.9473, 0.1111, 0.8436, -1.863e-07, 0.8436, -1.863e-07, 0.9473, 0.05556, 0.9473, 0.05556, 0.8436])
me_cylinder_005.materials.append(None)
me_cylinder_005.update()

# ---- objects
ob_handle = bpy.data.objects.new('handle', me_cube)
ob_nuzzle = bpy.data.objects.new('nuzzle', me_cube_003)
ob_barrel = bpy.data.objects.new('Barrel', me_cylinder_005)

# ---- transforms, parenting, visibility, modifiers, constraints
ob_handle.location = (0.0, 2.709, -1.538)
ob_handle.rotation_euler = (-0.5658, -0.0, 0.0)
ob_handle.scale = (0.491, 0.8785, 0.9882)
ob_handle.lock_rotations_4d = False
ob_handle.empty_display_type = 'ARROWS'
ob_handle.lineart.crease_threshold = 0.0
ob_nuzzle.location = (0.0, 4.89, -0.8117)
ob_nuzzle.scale = (0.4903, 2.694, 1.0)
ob_barrel.location = (-1.36, 4.274, -0.9515)
ob_barrel.rotation_euler = (1.571, -1.047, 0.0)

# ---- collection membership
col_collection.objects.link(ob_handle)
col_collection.objects.link(ob_nuzzle)
col_collection.objects.link(ob_barrel)

# ---- scene / render settings (as saved in the file)
scene.frame_start = 1; scene.frame_end = 12; scene.frame_set(12)
scene.render.engine = 'BLENDER_EEVEE_NEXT'
scene.render.bake_bias = 0.0
scene.render.bake_samples = 0
scene.render.compositor_device = 'GPU'
scene.eevee.use_volume_custom_range = False
scene.eevee.fast_gi_thickness_near = 0.1
scene.eevee.fast_gi_thickness_far = 0.0
scene.eevee.ray_tracing_options.screen_trace_thickness = 0.1
bpy.context.view_layer.update()

# ---- added for rendering (the .blend has no active camera and no usable light): camera, sun
cam_auto = bpy.data.cameras.new('AutoCamera')
cam_auto.lens = 50.0
cam_auto.sensor_width = 36.0
cam_auto.clip_end = 1000.0
ob_auto_camera = bpy.data.objects.new('AutoCamera', cam_auto)
scene.collection.objects.link(ob_auto_camera)
ob_auto_camera.location = (7.74457, -6.71326, 4.7985)
ob_auto_camera.rotation_euler = (1.09748, -7.21219e-08, 0.694738)
scene.camera = ob_auto_camera
light_auto_sun = bpy.data.lights.new('AutoSun', 'SUN')
light_auto_sun.energy = 3.0
light_auto_sun.angle = 0.0523599
ob_auto_sun = bpy.data.objects.new('AutoSun', light_auto_sun)
scene.collection.objects.link(ob_auto_sun)
ob_auto_sun.rotation_euler = (0.872665, 0.174533, 0.523599)
bpy.context.view_layer.update()
